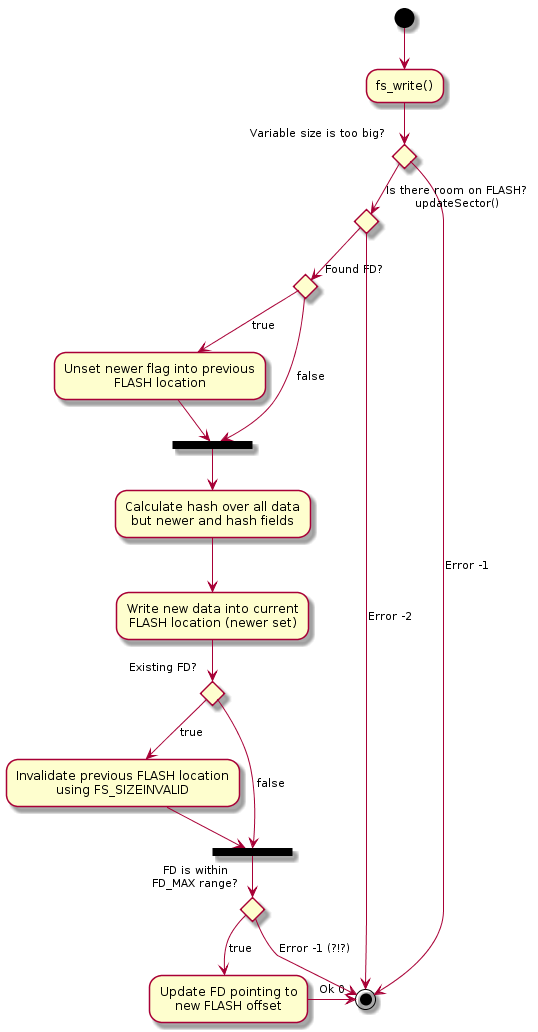

The diagram above was rendered by PlantUML. Its source (embedded in the PNG):
@startuml
(*) --> "fs_write()"

if "Variable size is too big?" then
  -->[Error -1] (*)
else

  if "Is there room on FLASH?\nupdateSector()" then
    if "Found FD?" then
      -->[true] "Unset newer flag into previous\nFLASH location"
      --> === CHECK_EXISTING_FD ===
    else
      -->[false] === CHECK_EXISTING_FD ===
    endif

    --> "Calculate hash over all data\nbut newer and hash fields"
    --> "Write new data into current\nFLASH location (newer set)"

    if "Existing FD?" then
      --> [true] "Invalidate previous FLASH location\nusing FS_SIZEINVALID"
      --> === CHECK_FD_MAX ===
    else
      --> [false] === CHECK_FD_MAX ===
    endif

    if "FD is within\nFD_MAX range?" then
      --> [true] "Update FD pointing to\nnew FLASH offset"
      -right-> [Ok 0] (*)
    else
      -->[Error -1 (?!?)] (*)
    endif

  else
    -->[Error -2] (*)
  endif

endif

@enduml